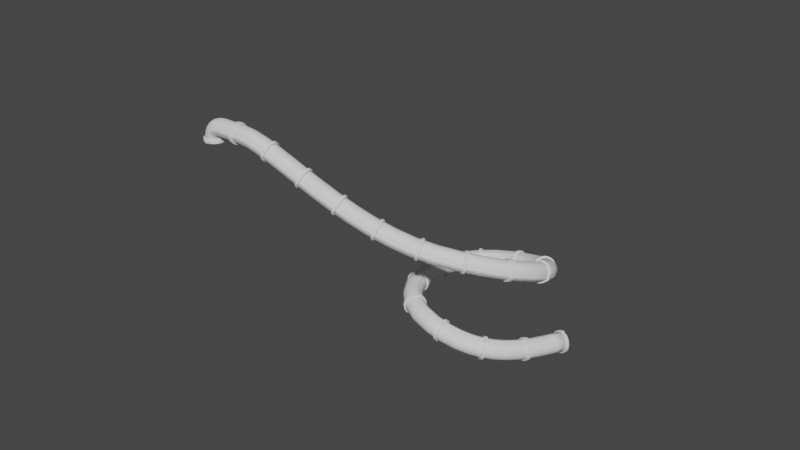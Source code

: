# Source: water_slide.blend  (saved by Blender 4.0.36; exported with 4.5.12 LTS)
import bpy
from mathutils import Matrix  # noqa: F401  (used for matrix-valued properties, if any)

bpy.ops.wm.read_factory_settings(use_empty=True)
scene = bpy.context.scene
scene.name = 'Scene'

# ---- collections
col_slide = bpy.data.collections.new('Slide'); scene.collection.children.link(col_slide)
col_slide_components = bpy.data.collections.new('Slide Components'); scene.collection.children.link(col_slide_components)

# ---- materials (node trees are filled in below, after node groups)
mat_red = bpy.data.materials.new('Red')
mat_red.use_transparent_shadow = False

# ---- node groups
ng_water_slide = bpy.data.node_groups.new(' Water Slide', 'GeometryNodeTree')
_s = ng_water_slide.interface.new_socket(name='Geometry', in_out='OUTPUT', socket_type='NodeSocketGeometry')
_s = ng_water_slide.interface.new_socket(name='Geometry', in_out='INPUT', socket_type='NodeSocketGeometry')
_s = ng_water_slide.interface.new_socket(name='Material', in_out='INPUT', socket_type='NodeSocketMaterial')
_s.default_value = mat_red
ng_water_slide.is_modifier = True
# nodes of ' Water Slide' reference scene objects; filled in after objects exist

# ---- material node trees
mat_red.use_nodes = True; mat_red.node_tree.nodes.clear()
_N = mat_red.node_tree.nodes; _L = mat_red.node_tree.links
n0 = _N.new('ShaderNodeBsdfPrincipled'); n0.name = 'Principled BSDF'; n0.location = (10, 300)
n0.distribution = 'GGX'
n0.subsurface_method = 'RANDOM_WALK_SKIN'
n0.inputs[0].default_value = (0.8, 0.0, 0.009789, 1.0)
n0.inputs[1].default_value = 0.1
n0.inputs[2].default_value = 0.4
n0.inputs[3].default_value = 1.45
n0.inputs[27].default_value = (0.0, 0.0, 0.0, 1.0)
n0.inputs[28].default_value = 1.0
n1 = _N.new('ShaderNodeOutputMaterial'); n1.name = 'Material Output'; n1.location = (300, 300)
_L.new(n0.outputs[0], n1.inputs[0])
n1.is_active_output = True

# ---- world
world_world = bpy.data.worlds.new('World'); scene.world = world_world
world_world.use_nodes = True; world_world.node_tree.nodes.clear()
_N = world_world.node_tree.nodes; _L = world_world.node_tree.links
n0 = _N.new('ShaderNodeOutputWorld'); n0.name = 'World Output'; n0.location = (300, 300)
n1 = _N.new('ShaderNodeBackground'); n1.name = 'Background'; n1.location = (10, 300)
n1.inputs[0].default_value = (0.05088, 0.05088, 0.05088, 1.0)
_L.new(n1.outputs[0], n0.inputs[0])
n0.is_active_output = True
world_world.color = (0.05088, 0.05088, 0.05088)
world_world.use_sun_shadow = False
world_world.sun_shadow_jitter_overblur = 0.0

# ---- meshes
me_circle = bpy.data.meshes.new('Circle')
me_circle.from_pydata([(0.0, 1.0, 0.0), (-0.1951, 0.9808, 0.0), (-0.3827, 0.9239, 0.0), (-0.5556, 0.8315, 0.0), (-0.7071, 0.7071, 0.0), (-0.8315, 0.5556, 0.0), (-0.9239, 0.3827, 0.0), (-0.9808, 0.1951, 0.0), (-0.9808, -0.1951, 0.0), (-0.9239, -0.3827, 0.0), (-0.8315, -0.5556, 0.0), (-0.7071, -0.7071, 0.0), (-0.5556, -0.8315, 0.0), (-0.3827, -0.9239, 0.0), (-0.1951, -0.9808, 0.0), (8.742e-08, -1.0, 0.0), (0.1951, -0.9808, 0.0), (0.3827, -0.9239, 0.0), (0.5556, -0.8315, 0.0), (0.7071, -0.7071, 0.0), (0.8315, -0.5556, 0.0), (0.9239, -0.3827, 0.0), (0.9808, -0.1951, 0.0), (0.9808, 0.1951, 0.0), (0.9239, 0.3827, 0.0), (0.8315, 0.5556, 0.0), (0.7071, 0.7071, 0.0), (0.5556, 0.8315, 0.0), (0.3827, 0.9239, 0.0), (0.1951, 0.9808, 0.0), (-1.033, 0.1951, 0.0), (-1.054, -4.371e-08, 0.0), (-1.033, -0.1951, 0.0), (1.033, -0.1951, 0.0), (1.054, 1.192e-08, 0.0), (1.033, 0.1951, 0.0), (0.0, 1.0, 0.2), (-0.1951, 0.9808, 0.2), (-0.3827, 0.9239, 0.2), (-0.5556, 0.8315, 0.2), (-0.7071, 0.7071, 0.2), (-0.8315, 0.5556, 0.2), (-0.9239, 0.3827, 0.2), (-0.9808, 0.1951, 0.2), (-0.9808, -0.1951, 0.2), (-0.9239, -0.3827, 0.2), (-0.8315, -0.5556, 0.2), (-0.7071, -0.7071, 0.2), (-0.5556, -0.8315, 0.2), (-0.3827, -0.9239, 0.2), (-0.1951, -0.9808, 0.2), (8.742e-08, -1.0, 0.2), (0.1951, -0.9808, 0.2), (0.3827, -0.9239, 0.2), (0.5556, -0.8315, 0.2), (0.7071, -0.7071, 0.2), (0.8315, -0.5556, 0.2), (0.9239, -0.3827, 0.2), (0.9808, -0.1951, 0.2), (0.9808, 0.1951, 0.2), (0.9239, 0.3827, 0.2), (0.8315, 0.5556, 0.2), (0.7071, 0.7071, 0.2), (0.5556, 0.8315, 0.2), (0.3827, 0.9239, 0.2), (0.1951, 0.9808, 0.2), (-1.033, 0.1951, 0.2), (-1.054, -4.371e-08, 0.2), (-1.033, -0.1951, 0.2), (1.033, -0.1951, 0.2), (1.054, 1.192e-08, 0.2), (1.033, 0.1951, 0.2), (-1.325e-09, 0.9, 0.2), (-0.1756, 0.8827, 0.2), (-0.3444, 0.8315, 0.2), (-0.5, 0.7483, 0.2), (-0.6364, 0.6364, 0.2), (-0.7483, 0.5, 0.2), (-0.8315, 0.3444, 0.2), (-0.8827, 0.1756, 0.2), (-0.8827, -0.1756, 0.2), (-0.8315, -0.3444, 0.2), (-0.7483, -0.5, 0.2), (-0.6364, -0.6364, 0.2), (-0.5, -0.7483, 0.2), (-0.3444, -0.8315, 0.2), (-0.1756, -0.8827, 0.2), (7.736e-08, -0.9, 0.2), (0.1756, -0.8827, 0.2), (0.3444, -0.8315, 0.2), (0.5, -0.7483, 0.2), (0.6364, -0.6364, 0.2), (0.7483, -0.5, 0.2), (0.8315, -0.3444, 0.2), (0.8827, -0.1756, 0.2), (0.8827, 0.1756, 0.2), (0.8315, 0.3444, 0.2), (0.7483, 0.5, 0.2), (0.6364, 0.6364, 0.2), (0.5, 0.7483, 0.2), (0.3444, 0.8315, 0.2), (0.1756, 0.8827, 0.2), (-0.9301, 0.1756, 0.2), (-0.9484, -4.091e-08, 0.2), (-0.9301, -0.1756, 0.2), (0.9301, -0.1756, 0.2), (0.9484, 9.159e-09, 0.2), (0.9301, 0.1756, 0.2), (-1.325e-09, 0.9, 0.0), (-0.1756, 0.8827, 0.0), (-0.3444, 0.8315, 0.0), (-0.5, 0.7483, 0.0), (-0.6364, 0.6364, 0.0), (-0.7483, 0.5, 0.0), (-0.8315, 0.3444, 0.0), (-0.8827, 0.1756, 0.0), (-0.8827, -0.1756, 0.0), (-0.8315, -0.3444, 0.0), (-0.7483, -0.5, 0.0), (-0.6364, -0.6364, 0.0), (-0.5, -0.7483, 0.0), (-0.3444, -0.8315, 0.0), (-0.1756, -0.8827, 0.0), (7.736e-08, -0.9, 0.0), (0.1756, -0.8827, 0.0), (0.3444, -0.8315, 0.0), (0.5, -0.7483, 0.0), (0.6364, -0.6364, 0.0), (0.7483, -0.5, 0.0), (0.8315, -0.3444, 0.0), (0.8827, -0.1756, 0.0), (0.8827, 0.1756, 0.0), (0.8315, 0.3444, 0.0), (0.7483, 0.5, 0.0), (0.6364, 0.6364, 0.0), (0.5, 0.7483, 0.0), (0.3444, 0.8315, 0.0), (0.1756, 0.8827, 0.0), (-0.9301, 0.1756, 0.0), (-0.9484, -4.091e-08, 0.0), (-0.9301, -0.1756, 0.0), (0.9301, -0.1756, 0.0), (0.9484, 9.159e-09, 0.0), (0.9301, 0.1756, 0.0)], [], [(4, 3, 39, 40), (34, 33, 69, 70), (19, 18, 54, 55), (5, 4, 40, 41), (35, 34, 70, 71), (20, 19, 55, 56), (6, 5, 41, 42), (22, 33, 69, 58), (21, 20, 56, 57), (7, 6, 42, 43), (32, 8, 44, 68), (22, 21, 57, 58), (9, 8, 44, 45), (35, 23, 59, 71), (24, 23, 59, 60), (10, 9, 45, 46), (7, 30, 66, 43), (25, 24, 60, 61), (11, 10, 46, 47), (26, 25, 61, 62), (12, 11, 47, 48), (27, 26, 62, 63), (13, 12, 48, 49), (28, 27, 63, 64), (14, 13, 49, 50), (29, 28, 64, 65), (15, 14, 50, 51), (1, 0, 36, 37), (0, 29, 65, 36), (16, 15, 51, 52), (2, 1, 37, 38), (31, 30, 66, 67), (17, 16, 52, 53), (3, 2, 38, 39), (32, 31, 67, 68), (18, 17, 53, 54), (71, 59, 95, 107), (60, 59, 95, 96), (46, 45, 81, 82), (43, 66, 102, 79), (61, 60, 96, 97), (47, 46, 82, 83), (62, 61, 97, 98), (48, 47, 83, 84), (63, 62, 98, 99), (49, 48, 84, 85), (64, 63, 99, 100), (50, 49, 85, 86), (65, 64, 100, 101), (51, 50, 86, 87), (37, 36, 72, 73), (36, 65, 101, 72), (52, 51, 87, 88), (38, 37, 73, 74), (67, 66, 102, 103), (53, 52, 88, 89), (39, 38, 74, 75), (68, 67, 103, 104), (54, 53, 89, 90), (40, 39, 75, 76), (70, 69, 105, 106), (55, 54, 90, 91), (41, 40, 76, 77), (71, 70, 106, 107), (56, 55, 91, 92), (42, 41, 77, 78), (58, 69, 105, 94), (57, 56, 92, 93), (43, 42, 78, 79), (68, 44, 80, 104), (58, 57, 93, 94), (45, 44, 80, 81), (4, 5, 113, 112), (34, 35, 143, 142), (19, 20, 128, 127), (5, 6, 114, 113), (33, 22, 130, 141), (20, 21, 129, 128), (6, 7, 115, 114), (8, 32, 140, 116), (21, 22, 130, 129), (8, 9, 117, 116), (23, 35, 143, 131), (23, 24, 132, 131), (9, 10, 118, 117), (30, 7, 115, 138), (24, 25, 133, 132), (10, 11, 119, 118), (25, 26, 134, 133), (11, 12, 120, 119), (26, 27, 135, 134), (12, 13, 121, 120), (27, 28, 136, 135), (13, 14, 122, 121), (28, 29, 137, 136), (14, 15, 123, 122), (0, 1, 109, 108), (29, 0, 108, 137), (15, 16, 124, 123), (1, 2, 110, 109), (30, 31, 139, 138), (16, 17, 125, 124), (2, 3, 111, 110), (31, 32, 140, 139), (17, 18, 126, 125), (3, 4, 112, 111), (33, 34, 142, 141), (18, 19, 127, 126)])
_uv = me_circle.uv_layers.new(name='UVMap')
_uv.uv.foreach_set('vector', [0.0, 0.0, 0.0, 0.0, 0.0, 0.0, 0.0, 0.0, 0.0, 0.0, 0.0, 0.0, 0.0, 0.0, 0.0, 0.0, 0.0, 0.0, 0.0, 0.0, 0.0, 0.0, 0.0, 0.0, 0.0, 0.0, 0.0, 0.0, 0.0, 0.0, 0.0, 0.0, 0.0, 0.0, 0.0, 0.0, 0.0, 0.0, 0.0, 0.0, 0.0, 0.0, 0.0, 0.0, 0.0, 0.0, 0.0, 0.0, 0.0, 0.0, 0.0, 0.0, 0.0, 0.0, 0.0, 0.0, 0.0, 0.0, 0.0, 0.0, 0.0, 0.0, 0.0, 0.0, 0.0, 0.0, 0.0, 0.0, 0.0, 0.0, 0.0, 0.0, 0.0, 0.0, 0.0, 0.0, 0.0, 0.0, 0.0, 0.0, 0.0, 0.0, 0.0, 0.0, 0.0, 0.0, 0.0, 0.0, 0.0, 0.0, 0.0, 0.0, 0.0, 0.0, 0.0, 0.0, 0.0, 0.0, 0.0, 0.0, 0.0, 0.0, 0.0, 0.0, 0.0, 0.0, 0.0, 0.0, 0.0, 0.0, 0.0, 0.0, 0.0, 0.0, 0.0, 0.0, 0.0, 0.0, 0.0, 0.0, 0.0, 0.0, 0.0, 0.0, 0.0, 0.0, 0.0, 0.0, 0.0, 0.0, 0.0, 0.0, 0.0, 0.0, 0.0, 0.0, 0.0, 0.0, 0.0, 0.0, 0.0, 0.0, 0.0, 0.0, 0.0, 0.0, 0.0, 0.0, 0.0, 0.0, 0.0, 0.0, 0.0, 0.0, 0.0, 0.0, 0.0, 0.0, 0.0, 0.0, 0.0, 0.0, 0.0, 0.0, 0.0, 0.0, 0.0, 0.0, 0.0, 0.0, 0.0, 0.0, 0.0, 0.0, 0.0, 0.0, 0.0, 0.0, 0.0, 0.0, 0.0, 0.0, 0.0, 0.0, 0.0, 0.0, 0.0, 0.0, 0.0, 0.0, 0.0, 0.0, 0.0, 0.0, 0.0, 0.0, 0.0, 0.0, 0.0, 0.0, 0.0, 0.0, 0.0, 0.0, 0.0, 0.0, 0.0, 0.0, 0.0, 0.0, 0.0, 0.0, 0.0, 0.0, 0.0, 0.0, 0.0, 0.0, 0.0, 0.0, 0.0, 0.0, 0.0, 0.0, 0.0, 0.0, 0.0, 0.0, 0.0, 0.0, 0.0, 0.0, 0.0, 0.0, 0.0, 0.0, 0.0, 0.0, 0.0, 0.0, 0.0, 0.0, 0.0, 0.0, 0.0, 0.0, 0.0, 0.0, 0.0, 0.0, 0.0, 0.0, 0.0, 0.0, 0.0, 0.0, 0.0, 0.0, 0.0, 0.0, 0.0, 0.0, 0.0, 0.0, 0.0, 0.0, 0.0, 0.0, 0.0, 0.0, 0.0, 0.0, 0.0, 0.0, 0.0, 0.0, 0.0, 0.0, 0.0, 0.0, 0.0, 0.0, 0.0, 0.0, 0.0, 0.0, 0.0, 0.0, 0.0, 0.0, 0.0, 0.0, 0.0, 0.0, 0.0, 0.0, 0.0, 0.0, 0.0, 0.0, 0.0, 0.0, 0.0, 0.0, 0.0, 0.0, 0.0, 0.0, 0.0, 0.0, 0.0, 0.0, 0.0, 0.0, 0.0, 0.0, 0.0, 0.0, 0.0, 0.0, 0.0, 0.0, 0.0, 0.0, 0.0, 0.0, 0.0, 0.0, 0.0, 0.0, 0.0, 0.0, 0.0, 0.0, 0.0, 0.0, 0.0, 0.0, 0.0, 0.0, 0.0, 0.0, 0.0, 0.0, 0.0, 0.0, 0.0, 0.0, 0.0, 0.0, 0.0, 0.0, 0.0, 0.0, 0.0, 0.0, 0.0, 0.0, 0.0, 0.0, 0.0, 0.0, 0.0, 0.0, 0.0, 0.0, 0.0, 0.0, 0.0, 0.0, 0.0, 0.0, 0.0, 0.0, 0.0, 0.0, 0.0, 0.0, 0.0, 0.0, 0.0, 0.0, 0.0, 0.0, 0.0, 0.0, 0.0, 0.0, 0.0, 0.0, 0.0, 0.0, 0.0, 0.0, 0.0, 0.0, 0.0, 0.0, 0.0, 0.0, 0.0, 0.0, 0.0, 0.0, 0.0, 0.0, 0.0, 0.0, 0.0, 0.0, 0.0, 0.0, 0.0, 0.0, 0.0, 0.0, 0.0, 0.0, 0.0, 0.0, 0.0, 0.0, 0.0, 0.0, 0.0, 0.0, 0.0, 0.0, 0.0, 0.0, 0.0, 0.0, 0.0, 0.0, 0.0, 0.0, 0.0, 0.0, 0.0, 0.0, 0.0, 0.0, 0.0, 0.0, 0.0, 0.0, 0.0, 0.0, 0.0, 0.0, 0.0, 0.0, 0.0, 0.0, 0.0, 0.0, 0.0, 0.0, 0.0, 0.0, 0.0, 0.0, 0.0, 0.0, 0.0, 0.0, 0.0, 0.0, 0.0, 0.0, 0.0, 0.0, 0.0, 0.0, 0.0, 0.0, 0.0, 0.0, 0.0, 0.0, 0.0, 0.0, 0.0, 0.0, 0.0, 0.0, 0.0, 0.0, 0.0, 0.0, 0.0, 0.0, 0.0, 0.0, 0.0, 0.0, 0.0, 0.0, 0.0, 0.0, 0.0, 0.0, 0.0, 0.0, 0.0, 0.0, 0.0, 0.0, 0.0, 0.0, 0.0, 0.0, 0.0, 0.0, 0.0, 0.0, 0.0, 0.0, 0.0, 0.0, 0.0, 0.0, 0.0, 0.0, 0.0, 0.0, 0.0, 0.0, 0.0, 0.0, 0.0, 0.0, 0.0, 0.0, 0.0, 0.0, 0.0, 0.0, 0.0, 0.0, 0.0, 0.0, 0.0, 0.0, 0.0, 0.0, 0.0, 0.0, 0.0, 0.0, 0.0, 0.0, 0.0, 0.0, 0.0, 0.0, 0.0, 0.0, 0.0, 0.0, 0.0, 0.0, 0.0, 0.0, 0.0, 0.0, 0.0, 0.0, 0.0, 0.0, 0.0, 0.0, 0.0, 0.0, 0.0, 0.0, 0.0, 0.0, 0.0, 0.0, 0.0, 0.0, 0.0, 0.0, 0.0, 0.0, 0.0, 0.0, 0.0, 0.0, 0.0, 0.0, 0.0, 0.0, 0.0, 0.0, 0.0, 0.0, 0.0, 0.0, 0.0, 0.0, 0.0, 0.0, 0.0, 0.0, 0.0, 0.0, 0.0, 0.0, 0.0, 0.0, 0.0, 0.0, 0.0, 0.0, 0.0, 0.0, 0.0, 0.0, 0.0, 0.0, 0.0, 0.0, 0.0, 0.0, 0.0, 0.0, 0.0, 0.0, 0.0, 0.0, 0.0, 0.0, 0.0, 0.0, 0.0, 0.0, 0.0, 0.0, 0.0, 0.0, 0.0, 0.0, 0.0, 0.0, 0.0, 0.0, 0.0, 0.0, 0.0, 0.0, 0.0, 0.0, 0.0, 0.0, 0.0, 0.0, 0.0, 0.0, 0.0, 0.0, 0.0, 0.0, 0.0, 0.0, 0.0, 0.0, 0.0, 0.0, 0.0, 0.0, 0.0, 0.0, 0.0, 0.0, 0.0, 0.0, 0.0, 0.0, 0.0, 0.0, 0.0, 0.0, 0.0, 0.0, 0.0, 0.0, 0.0, 0.0, 0.0, 0.0, 0.0, 0.0, 0.0, 0.0, 0.0, 0.0, 0.0, 0.0, 0.0, 0.0, 0.0, 0.0, 0.0, 0.0, 0.0, 0.0, 0.0, 0.0, 0.0, 0.0, 0.0, 0.0, 0.0, 0.0, 0.0, 0.0, 0.0, 0.0, 0.0, 0.0, 0.0, 0.0, 0.0, 0.0, 0.0, 0.0, 0.0, 0.0, 0.0, 0.0, 0.0, 0.0, 0.0, 0.0, 0.0, 0.0, 0.0, 0.0, 0.0, 0.0, 0.0, 0.0, 0.0, 0.0, 0.0, 0.0, 0.0, 0.0, 0.0, 0.0, 0.0, 0.0, 0.0, 0.0, 0.0, 0.0, 0.0, 0.0, 0.0, 0.0, 0.0, 0.0, 0.0, 0.0, 0.0, 0.0, 0.0, 0.0, 0.0, 0.0, 0.0, 0.0, 0.0, 0.0, 0.0, 0.0, 0.0, 0.0, 0.0, 0.0, 0.0, 0.0, 0.0, 0.0, 0.0, 0.0, 0.0, 0.0, 0.0, 0.0, 0.0, 0.0, 0.0, 0.0, 0.0, 0.0, 0.0, 0.0, 0.0, 0.0, 0.0, 0.0, 0.0, 0.0, 0.0, 0.0, 0.0, 0.0, 0.0, 0.0, 0.0, 0.0, 0.0, 0.0, 0.0, 0.0, 0.0, 0.0, 0.0, 0.0, 0.0, 0.0, 0.0, 0.0, 0.0, 0.0, 0.0, 0.0, 0.0, 0.0, 0.0, 0.0, 0.0, 0.0, 0.0, 0.0, 0.0, 0.0, 0.0, 0.0, 0.0, 0.0, 0.0, 0.0, 0.0, 0.0, 0.0, 0.0, 0.0, 0.0, 0.0, 0.0, 0.0, 0.0, 0.0, 0.0, 0.0, 0.0, 0.0, 0.0, 0.0, 0.0])
me_circle.update()
me_circle_002 = bpy.data.meshes.new('Circle.002')
me_circle_002.from_pydata([(2.541e-08, 0.81, -1.609e-07), (-0.158, 0.7944, -1.609e-07), (-0.31, 0.7483, -1.609e-07), (-0.45, 0.6735, -1.609e-07), (-0.5728, 0.5728, -1.609e-07), (-0.6735, 0.45, -1.609e-07), (-0.7483, 0.31, -1.609e-07), (-0.7944, 0.158, -1.609e-07), (-0.7944, -0.158, -1.609e-07), (-0.7483, -0.31, -1.609e-07), (-0.6735, -0.45, -1.609e-07), (-0.5728, -0.5728, -1.609e-07), (-0.45, -0.6735, -1.609e-07), (-0.31, -0.7483, -1.609e-07), (-0.158, -0.7944, -1.609e-07), (1.059e-07, -0.81, -1.609e-07), (0.158, -0.7944, -1.609e-07), (0.31, -0.7483, -1.609e-07), (0.45, -0.6735, -1.609e-07), (0.5728, -0.5728, -1.609e-07), (0.6735, -0.45, -1.609e-07), (0.7483, -0.31, -1.609e-07), (0.7944, -0.158, -1.609e-07), (0.7944, 0.158, -1.609e-07), (0.7483, 0.31, -1.609e-07), (0.6735, 0.45, -1.609e-07), (0.5728, 0.5728, -1.609e-07), (0.45, 0.6735, -1.609e-07), (0.31, 0.7483, -1.609e-07), (0.158, 0.7944, -1.609e-07), (-0.8371, 0.158, -1.609e-07), (-0.8535, -5.523e-08, -1.609e-07), (-0.8371, -0.158, -1.609e-07), (0.8371, -0.158, -1.609e-07), (0.8535, -1.165e-08, -1.609e-07), (0.8371, 0.158, -1.609e-07)], [(1, 0), (2, 1), (3, 2), (4, 3), (5, 4), (6, 5), (7, 6), (9, 8), (10, 9), (11, 10), (12, 11), (13, 12), (14, 13), (15, 14), (16, 15), (17, 16), (18, 17), (19, 18), (20, 19), (21, 20), (22, 21), (24, 23), (25, 24), (26, 25), (27, 26), (28, 27), (29, 28), (0, 29), (31, 30), (32, 31), (34, 33), (35, 34), (22, 33), (32, 8), (35, 23), (7, 30)], [])
_uv = me_circle_002.uv_layers.new(name='UVMap')
_uv.uv.foreach_set('vector', [])
me_circle_002.update()
me_circle_001 = bpy.data.meshes.new('Circle.001')
me_circle_001.from_pydata([(2.384e-07, 1.0, 2.384e-07), (-0.1951, 0.9808, 2.384e-07), (-0.3827, 0.9239, 2.384e-07), (-0.5556, 0.8315, 2.384e-07), (-0.7071, 0.7071, 2.384e-07), (-0.8315, 0.5556, 2.384e-07), (-0.9239, 0.3827, 2.384e-07), (-0.9808, 0.1951, 2.384e-07), (-0.9808, -0.1951, 2.384e-07), (-0.9239, -0.3827, 2.384e-07), (-0.8315, -0.5556, 2.384e-07), (-0.7071, -0.7071, 2.384e-07), (-0.5556, -0.8315, 2.384e-07), (-0.3827, -0.9239, 2.384e-07), (-0.1951, -0.9808, 2.384e-07), (3.576e-07, -1.0, 2.384e-07), (0.1951, -0.9808, 2.384e-07), (0.3827, -0.9239, 2.384e-07), (0.5556, -0.8315, 2.384e-07), (0.7071, -0.7071, 2.384e-07), (0.8315, -0.5556, 2.384e-07), (0.9239, -0.3827, 2.384e-07), (0.9808, -0.1951, 2.384e-07), (0.9808, 0.1951, 2.384e-07), (0.9239, 0.3827, 2.384e-07), (0.8315, 0.5556, 2.384e-07), (0.7071, 0.7071, 2.384e-07), (0.5556, 0.8315, 2.384e-07), (0.3827, 0.9239, 2.384e-07), (0.1951, 0.9808, 2.384e-07), (-1.033, 0.1951, 2.384e-07), (-1.054, -1.192e-07, 2.384e-07), (-1.033, -0.1951, 2.384e-07), (1.033, -0.1951, 2.384e-07), (1.054, -8.941e-08, 2.384e-07), (1.033, 0.1951, 2.384e-07)], [(1, 0), (2, 1), (3, 2), (4, 3), (5, 4), (6, 5), (7, 6), (9, 8), (10, 9), (11, 10), (12, 11), (13, 12), (14, 13), (15, 14), (16, 15), (17, 16), (18, 17), (19, 18), (20, 19), (21, 20), (22, 21), (24, 23), (25, 24), (26, 25), (27, 26), (28, 27), (29, 28), (0, 29), (31, 30), (32, 31), (34, 33), (35, 34), (22, 33), (32, 8), (35, 23), (7, 30)], [])
_uv = me_circle_001.uv_layers.new(name='UVMap')
_uv.uv.foreach_set('vector', [])
me_circle_001.update()

# ---- curves / text
cu_bezier = bpy.data.curves.new('Bezier', 'CURVE')
cu_bezier.dimensions = '3D'
_sp = cu_bezier.splines.new('BEZIER'); _sp.bezier_points.add(6)
_sp.bezier_points.foreach_set('co', [-0.2068, -0.1995, 8.719e-09, 0.0, 0.0, 0.0, 0.3382, 0.0, 0.0, 2.903, -1.036, -0.5908, 2.9, -1.833, -2.283, 2.901, -2.014, -0.5889, 4.013, -2.365, -1.732])
_sp.bezier_points.foreach_set('handle_left', [-0.2068, -0.4388, 1.918e-08, -0.1655, 0.0, 0.0, 0.2899, 0.0, 0.0, 1.933, -0.8286, -0.1175, 4.032, -1.58, -2.276, 1.967, -1.748, -0.5805, 3.831, -2.32, -1.28])
_sp.bezier_points.foreach_set('handle_right', [-0.2068, -0.08163, 3.568e-09, 0.3647, 0.0, 0.0, 0.8972, 0.0, 0.0, 3.921, -1.253, -1.087, 1.819, -2.075, -2.29, 3.675, -2.234, -0.5958, 4.219, -2.416, -2.247])
for _p, _l, _r in zip(_sp.bezier_points, ['ALIGNED', 'ALIGNED', 'ALIGNED', 'ALIGNED', 'ALIGNED', 'ALIGNED', 'ALIGNED'], ['ALIGNED', 'ALIGNED', 'ALIGNED', 'ALIGNED', 'ALIGNED', 'ALIGNED', 'ALIGNED']): _p.handle_left_type = _l; _p.handle_right_type = _r
_sp.order_u = 0
_sp.order_v = 0
cu_bezier.materials.append(mat_red)
cu_bezier.use_path = True
cu_bezier.fill_mode = 'FULL'

# ---- objects
ob_slide = bpy.data.objects.new('Slide', cu_bezier)
ob_bracket = bpy.data.objects.new('Bracket', me_circle)
ob_real_soft_slide = bpy.data.objects.new('Real Soft Slide', me_circle_002)
ob_soft_slide_big = bpy.data.objects.new('Soft Slide Big', me_circle_001)
_N = ng_water_slide.nodes; _L = ng_water_slide.links
n0 = _N.new('GeometryNodeCurvePrimitiveCircle'); n0.name = 'Curve Circle'; n0.location = (-577, -119)
n0.inputs[0].default_value = 43
n0.inputs[4].default_value = 0.13
n1 = _N.new('GeometryNodeObjectInfo'); n1.name = 'Object Info'; n1.location = (-189, -139)
n1.inputs[0].default_value = ob_bracket
n2 = _N.new('GeometryNodeSubdivisionSurface'); n2.name = 'Subdivision Surface'; n2.location = (-760, -380)
n2.inputs[1].default_value = 2
n2.inputs[4].default_value = False
n3 = _N.new('GeometryNodeCurveToPoints'); n3.name = 'Curve to Points'; n3.location = (-258, 245)
n3.inputs[1].default_value = 20
n4 = _N.new('GeometryNodeObjectInfo'); n4.name = 'Object Info.001'; n4.location = (-1331, -393)
n4.inputs[0].default_value = ob_real_soft_slide
n5 = _N.new('GeometryNodeTransform'); n5.name = 'Transform'; n5.location = (-1051, -351)
n5.inputs[2].default_value = (0.0, 0.0, -1.571)
n5.inputs[3].default_value = (0.14, 0.14, 0.14)
n6 = _N.new('GeometryNodeTransform'); n6.name = 'Transform.001'; n6.location = (94, -396)
n6.inputs[2].default_value = (0.0, 0.0, -1.571)
n6.inputs[3].default_value = (0.14, 0.14, 0.14)
n7 = _N.new('NodeGroupInput'); n7.name = '组输入'; n7.location = (-620, -15)
n8 = _N.new('GeometryNodeInstanceOnPoints'); n8.name = 'Instance on Points'; n8.location = (526, 201)
n9 = _N.new('NodeGroupOutput'); n9.name = '组输出'; n9.location = (2235, -76)
n10 = _N.new('GeometryNodeRealizeInstances'); n10.name = 'Realize Instances'; n10.location = (795, 142)
n11 = _N.new('GeometryNodeMeshToCurve'); n11.name = 'Mesh to Curve'; n11.location = (-504, -316)
n12 = _N.new('GeometryNodeSetMaterial'); n12.name = 'Set Material.001'; n12.location = (938, -235)
n13 = _N.new('GeometryNodeFlipFaces'); n13.name = 'Flip Faces'; n13.location = (614, -163)
n14 = _N.new('GeometryNodeSetMaterial'); n14.name = 'Set Material'; n14.location = (1039, 135)
n15 = _N.new('GeometryNodeRealizeInstances'); n15.name = '实现实例'; n15.location = (2053, -75)
n16 = _N.new('GeometryNodeJoinGeometry'); n16.name = 'Join Geometry'; n16.location = (1351, 11)
n17 = _N.new('GeometryNodeCurveToMesh'); n17.name = 'Curve to Mesh'; n17.location = (-69, 92)
n18 = _N.new('GeometryNodeInputNamedAttribute'); n18.name = 'Named Attribute'; n18.location = (-94, 92)
n18.inputs[0].default_value = 'radius'
n19 = _N.new('GeometryNodeSwitch'); n19.name = 'Switch'; n19.location = (-94, 92)
n19.input_type = 'FLOAT'
n19.inputs[1].default_value = 1.0
_L.new(n7.outputs[0], n17.inputs[0])
_L.new(n7.outputs[0], n3.inputs[0])
_L.new(n3.outputs[0], n8.inputs[0])
_L.new(n3.outputs[3], n8.inputs[5])
_L.new(n12.outputs[0], n16.inputs[0])
_L.new(n11.outputs[0], n17.inputs[1])
_L.new(n4.outputs[4], n5.inputs[0])
_L.new(n1.outputs[4], n6.inputs[0])
_L.new(n6.outputs[0], n8.inputs[2])
_L.new(n5.outputs[0], n2.inputs[0])
_L.new(n2.outputs[0], n11.inputs[0])
_L.new(n7.outputs[1], n14.inputs[2])
_L.new(n7.outputs[1], n12.inputs[2])
_L.new(n8.outputs[0], n10.inputs[0])
_L.new(n10.outputs[0], n14.inputs[0])
_L.new(n17.outputs[0], n13.inputs[0])
_L.new(n13.outputs[0], n12.inputs[0])
_L.new(n14.outputs[0], n16.inputs[0])
_L.new(n15.outputs[0], n9.inputs[0])
_L.new(n16.outputs[0], n15.inputs[0])
_L.new(n18.outputs[1], n19.inputs[0])
_L.new(n18.outputs[0], n19.inputs[2])
_L.new(n19.outputs[0], n17.inputs[2])
n9.is_active_output = True

# ---- transforms, parenting, visibility, modifiers, constraints
ob_slide.location = (0.0, 0.0, 0.0)
ob_slide.rotation_euler = (1.571, 0.0, 0.0)
ob_slide.scale = (8.0, 8.0, 8.0)
_m = ob_slide.modifiers.new('GeometryNodes', 'NODES')
_m.node_group = ng_water_slide
_gi = [s.identifier for s in ng_water_slide.interface.items_tree if s.item_type == 'SOCKET' and s.in_out == 'INPUT']
_m[_gi[1]] = mat_red  # Material
_m = ob_slide.modifiers.new('Solidify', 'SOLIDIFY')
_m.solidify_mode = 'NON_MANIFOLD'
_m.nonmanifold_thickness_mode = 'FIXED'
_m.nonmanifold_boundary_mode = 'FLAT'
ob_bracket.location = (0.0, 0.0, 0.0)
ob_real_soft_slide.location = (0.3368, -0.04901, 0.6961)
ob_soft_slide_big.location = (-1.443, -0.4153, 0.8623)

# ---- collection membership
col_slide.objects.link(ob_slide)
col_slide_components.objects.link(ob_bracket)
col_slide_components.objects.link(ob_real_soft_slide)
col_slide_components.objects.link(ob_soft_slide_big)
def _layer_coll(name, lc=None):
    lc = lc or bpy.context.view_layer.layer_collection
    for c in lc.children:
        if c.name == name: return c
        r = _layer_coll(name, c)
        if r: return r
_layer_coll('Slide Components').exclude = True

# ---- scene / render settings (as saved in the file)
scene.frame_start = 1; scene.frame_end = 250; scene.frame_set(1)
scene.render.engine = 'BLENDER_EEVEE_NEXT'
scene.cycles.sampling_pattern = 'TABULATED_SOBOL'
scene.cycles.use_light_tree = False
scene.view_settings.view_transform = 'Filmic'
bpy.context.view_layer.update()

# ---- added for rendering (the .blend has no active camera and no usable light): camera, sun
cam_auto = bpy.data.cameras.new('AutoCamera')
cam_auto.lens = 50.0
cam_auto.sensor_width = 36.0
cam_auto.clip_end = 1133.03
ob_auto_camera = bpy.data.objects.new('AutoCamera', cam_auto)
scene.collection.objects.link(ob_auto_camera)
ob_auto_camera.location = (79.7835, -68.3401, 42.189)
ob_auto_camera.rotation_euler = (1.09748, -7.21219e-08, 0.694738)
scene.camera = ob_auto_camera
light_auto_sun = bpy.data.lights.new('AutoSun', 'SUN')
light_auto_sun.energy = 3.0
light_auto_sun.angle = 0.0523599
ob_auto_sun = bpy.data.objects.new('AutoSun', light_auto_sun)
scene.collection.objects.link(ob_auto_sun)
ob_auto_sun.rotation_euler = (0.872665, 0.174533, 0.523599)
bpy.context.view_layer.update()
